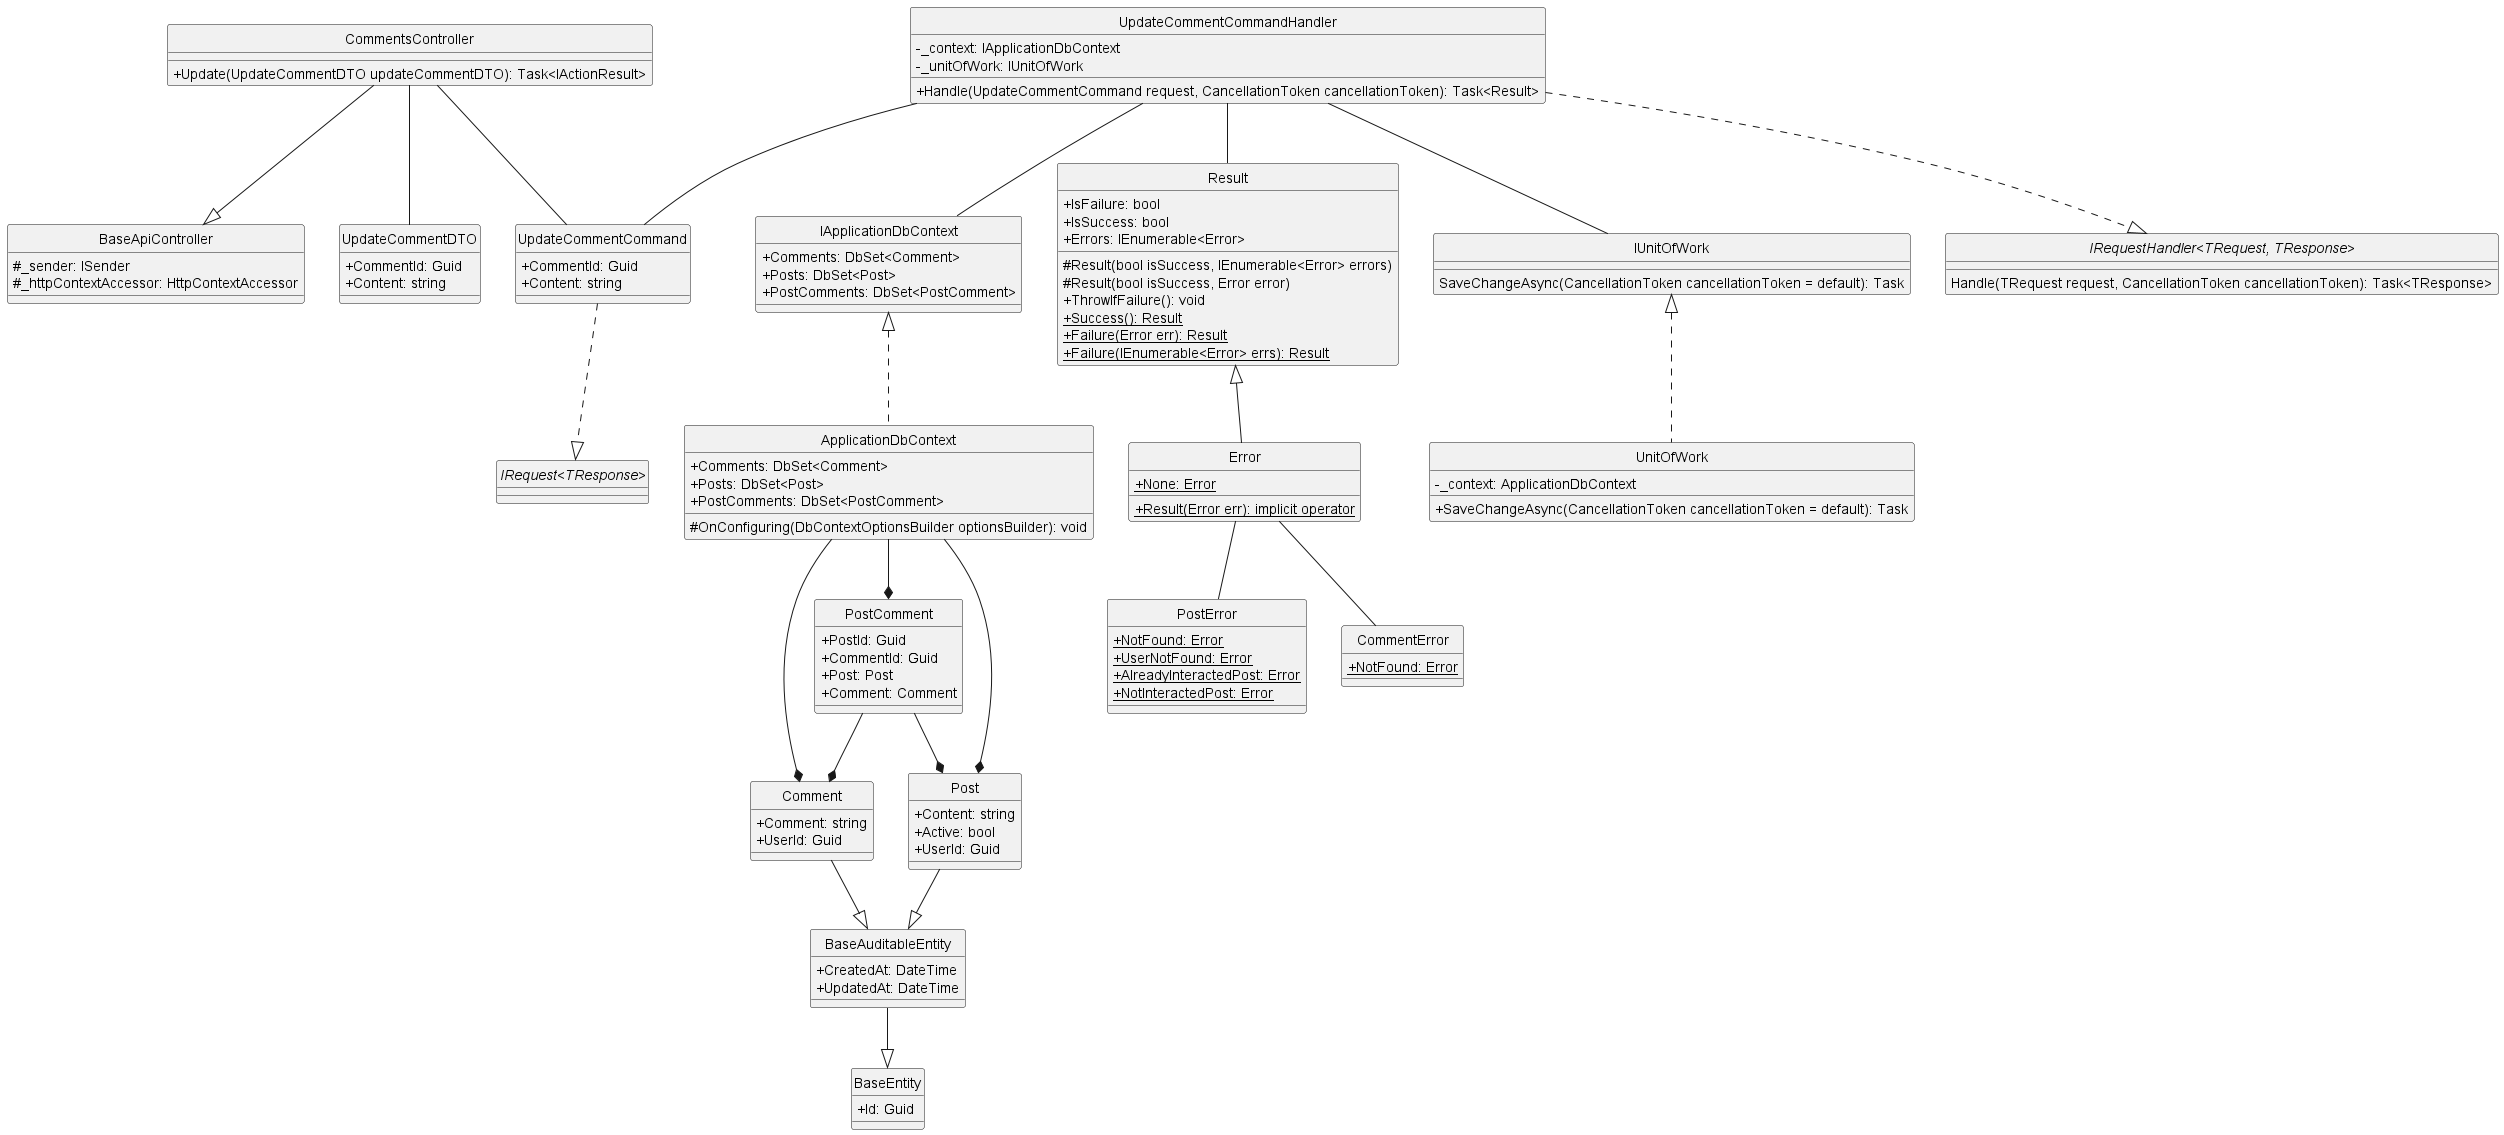

The diagram above was rendered by PlantUML. Its source (embedded in the PNG):
@startuml updateComment
hide circle
skinparam classAttributeIconSize 0

class BaseApiController {
    #_sender: ISender 
    #_httpContextAccessor: HttpContextAccessor 
}

class CommentsController {
    +Update(UpdateCommentDTO updateCommentDTO): Task<IActionResult>
}

class UpdateCommentCommand {
    +CommentId: Guid 
    +Content: string
}

class UpdateCommentCommandHandler {
    -_context: IApplicationDbContext
    -_unitOfWork: IUnitOfWork 
    +Handle(UpdateCommentCommand request, CancellationToken cancellationToken): Task<Result>
}

class IApplicationDbContext {
    +Comments: DbSet<Comment> 
    +Posts: DbSet<Post> 
    +PostComments: DbSet<PostComment> 
}

class ApplicationDbContext {
    +Comments: DbSet<Comment> 
    +Posts: DbSet<Post> 
    +PostComments: DbSet<PostComment> 
    #OnConfiguring(DbContextOptionsBuilder optionsBuilder): void 
}

class Result {
    +IsFailure: bool 
    +IsSuccess: bool 
    +Errors: IEnumerable<Error>
    #Result(bool isSuccess, IEnumerable<Error> errors)
    #Result(bool isSuccess, Error error)
    +ThrowIfFailure(): void 
    +{static} Success(): Result 
    +{static} Failure(Error err): Result
    +{static} Failure(IEnumerable<Error> errs): Result
}

class Error {
    +{static} None: Error
    +{static} Result(Error err): implicit operator
}

class IUnitOfWork {
    SaveChangeAsync(CancellationToken cancellationToken = default): Task
}

class UnitOfWork {
    -_context: ApplicationDbContext
    +SaveChangeAsync(CancellationToken cancellationToken = default): Task
}

class PostError {
    +{static} NotFound: Error
    +{static} UserNotFound: Error
    +{static} AlreadyInteractedPost: Error
    +{static} NotInteractedPost: Error
}

class CommentError {
    +{static} NotFound: Error
}

class UpdateCommentDTO {
    +CommentId: Guid
    +Content: string
}

class BaseEntity {
    +Id: Guid
}

class BaseAuditableEntity{
    +CreatedAt: DateTime
    +UpdatedAt: DateTime
}

class Comment {
    +Comment: string
    +UserId: Guid
}

class PostComment {
    +PostId: Guid
    +CommentId: Guid
    +Post: Post
    +Comment: Comment
}

class Post {
    +Content: string
    +Active: bool
    +UserId: Guid
}

interface "IRequest<TResponse>"
interface "IRequestHandler<TRequest, TResponse>"{
    Handle(TRequest request, CancellationToken cancellationToken): Task<TResponse>
}

'==== Update Comment ====
'API Layer
CommentsController --|> BaseApiController
CommentsController -- UpdateCommentCommand
CommentsController -- UpdateCommentDTO
'Application Layer
UpdateCommentCommand ..|> "IRequest<TResponse>"
UpdateCommentCommandHandler ..|> "IRequestHandler<TRequest, TResponse>"
UpdateCommentCommandHandler -- UpdateCommentCommand
UpdateCommentCommandHandler -- Result
UpdateCommentCommandHandler -- IUnitOfWork
UpdateCommentCommandHandler -- IApplicationDbContext
'Domain Layer
Result <|-- Error
Error -- PostError
Error -- CommentError
Comment --|> BaseAuditableEntity
Post --|> BaseAuditableEntity
BaseAuditableEntity --|> BaseEntity
PostComment --* Post
PostComment --* Comment
'Infrastructure Layer
IUnitOfWork <|.. UnitOfWork
IApplicationDbContext <|.. ApplicationDbContext
ApplicationDbContext --* Comment
ApplicationDbContext --* PostComment
ApplicationDbContext --* Post
@enduml